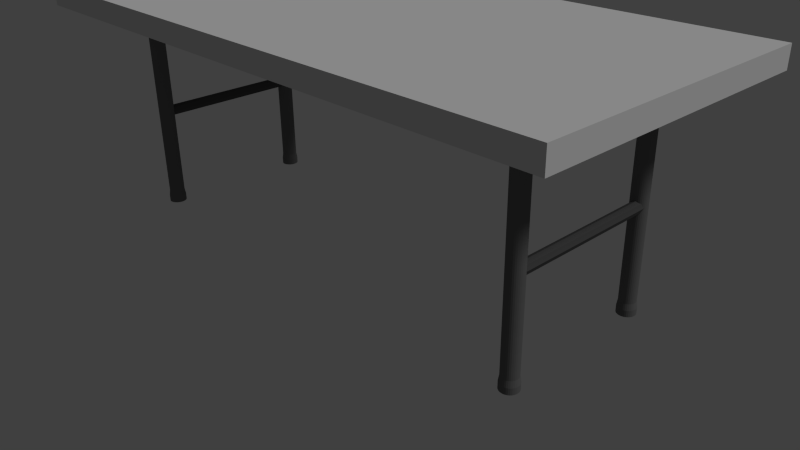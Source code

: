 # Source: foldable_table_V2.blend  (saved by Blender 2.76.0; exported with 4.5.12 LTS)
import bpy
from mathutils import Matrix  # noqa: F401  (used for matrix-valued properties, if any)

bpy.ops.wm.read_factory_settings(use_empty=True)
scene = bpy.context.scene
scene.name = 'Scene'

# ---- collections
col_collection_1 = bpy.data.collections.new('Collection 1'); scene.collection.children.link(col_collection_1)

# ---- materials (node trees are filled in below, after node groups)
mat_material_001 = bpy.data.materials.new('Material.001')
mat_material_001.alpha_threshold = 0.0
mat_material_001.use_transparent_shadow = False
mat_material_001.diffuse_color = (0.1523, 0.1523, 0.1523, 1.0)
mat_material_001.roughness = 0.5
mat_material_002 = bpy.data.materials.new('Material.002')
mat_material_002.alpha_threshold = 0.0
mat_material_002.use_transparent_shadow = False
mat_material_002.diffuse_color = (0.08353, 0.08353, 0.08353, 1.0)
mat_material_002.roughness = 0.5
mat_material = bpy.data.materials.new('Material')
mat_material.alpha_threshold = 0.0
mat_material.use_transparent_shadow = False
mat_material.specular_color = (0.1523, 0.0839, 0.02961)
mat_material.roughness = 0.5

# ---- material node trees

# ---- world
world_world = bpy.data.worlds.new('World'); scene.world = world_world
world_world.color = (0.05088, 0.05088, 0.05088)
world_world.use_sun_shadow = False
world_world.sun_shadow_jitter_overblur = 0.0
world_world.cycles.sampling_method = 'MANUAL'
world_world.cycles.sample_map_resolution = 256

# ---- cameras
cam_camera = bpy.data.cameras.new('Camera')
cam_camera.clip_end = 100.0
cam_camera.lens = 35.0
cam_camera.sensor_width = 32.0
cam_camera.sensor_height = 18.0
cam_camera.ortho_scale = 7.314
cam_camera.dof.focus_distance = 0.0
cam_camera.dof.aperture_fstop = 128.0

# ---- lights
light_lamp = bpy.data.lights.new('Lamp', 'SUN')
light_lamp.transmission_factor = 0.0
light_lamp.cutoff_distance = 30.0
light_lamp.angle = 0.1993
light_lamp.energy = 1.0
light_lamp.shadow_buffer_clip_start = 1.001
light_lamp.shadow_soft_size = 0.1
light_lamp.shadow_cascade_max_distance = 1000.0
light_lamp.cycles.use_multiple_importance_sampling = False

# ---- meshes
me_cylinder = bpy.data.meshes.new('Cylinder')
me_cylinder.from_pydata([(-58.08, -18.89, -1.104), (-58.08, -0.2599, -1.104), (-57.58, -18.89, -1.074), (-57.58, -0.2599, -1.074), (-57.38, -18.89, -0.9999), (-57.38, -0.2599, -0.9999), (-57.58, -18.89, -0.9262), (-57.58, -0.2599, -0.9262), (-58.08, -18.89, -0.8957), (-58.08, -0.2599, -0.8957), (-58.58, -18.89, -0.9262), (-58.58, -0.2599, -0.9262), (-58.79, -18.89, -0.9999), (-58.79, -0.2599, -0.9999), (-58.58, -18.89, -1.074), (-58.58, -0.2599, -1.074), (0.1508, -18.89, -1.104), (0.1508, -0.2599, -1.104), (0.6483, -18.89, -1.074), (0.6483, -0.2599, -1.074), (0.8544, -18.89, -0.9999), (0.8544, -0.2599, -0.9999), (0.6483, -18.89, -0.9262), (0.6483, -0.2599, -0.9262), (0.1508, -18.89, -0.8957), (0.1508, -0.2599, -0.8957), (-0.3466, -18.89, -0.9262), (-0.3466, -0.2599, -0.9262), (-0.5527, -18.89, -0.9999), (-0.5527, -0.2599, -0.9999), (-0.3466, -18.89, -1.074), (-0.3466, -0.2599, -1.074), (-58.04, 0.9578, -2.613), (-58.04, 0.9578, 1.0), (-57.85, 0.9394, -2.613), (-57.85, 0.9394, 1.0), (-57.67, 0.8849, -2.613), (-57.67, 0.8849, 1.0), (-57.51, 0.7964, -2.613), (-57.51, 0.7964, 1.0), (-57.36, 0.6773, -2.613), (-57.36, 0.6773, 1.0), (-57.25, 0.5321, -2.613), (-57.25, 0.5321, 1.0), (-57.16, 0.3665, -2.613), (-57.16, 0.3665, 1.0), (-57.1, 0.1869, -2.613), (-57.1, 0.1869, 1.0), (-57.08, -3.839e-06, -2.613), (-57.08, -3.839e-06, 1.0), (-57.1, -0.1869, -2.613), (-57.1, -0.1869, 1.0), (-57.16, -0.3665, -2.613), (-57.16, -0.3665, 1.0), (-57.25, -0.5321, -2.613), (-57.25, -0.5321, 1.0), (-57.36, -0.6773, -2.613), (-57.36, -0.6773, 1.0), (-57.51, -0.7964, -2.613), (-57.51, -0.7964, 1.0), (-57.67, -0.8849, -2.613), (-57.67, -0.8849, 1.0), (-57.85, -0.9394, -2.613), (-57.85, -0.9394, 1.0), (-58.04, -0.9578, -2.613), (-58.04, -0.9578, 1.0), (-58.23, -0.9394, -2.613), (-58.23, -0.9394, 1.0), (-58.41, -0.8849, -2.613), (-58.41, -0.8849, 1.0), (-58.57, -0.7964, -2.613), (-58.57, -0.7964, 1.0), (-58.72, -0.6773, -2.613), (-58.72, -0.6773, 1.0), (-58.84, -0.5321, -2.613), (-58.84, -0.5321, 1.0), (-58.92, -0.3665, -2.613), (-58.92, -0.3665, 1.0), (-58.98, -0.1869, -2.613), (-58.98, -0.1869, 1.0), (-59.0, -3.79e-06, -2.613), (-59.0, -3.79e-06, 1.0), (-58.98, 0.1869, -2.613), (-58.98, 0.1869, 1.0), (-58.92, 0.3665, -2.613), (-58.92, 0.3665, 1.0), (-58.84, 0.5321, -2.613), (-58.84, 0.5321, 1.0), (-58.72, 0.6773, -2.613), (-58.72, 0.6773, 1.0), (-58.57, 0.7964, -2.613), (-58.57, 0.7964, 1.0), (-58.41, 0.8849, -2.613), (-58.41, 0.8849, 1.0), (-58.23, 0.9394, -2.613), (-58.23, 0.9394, 1.0), (-58.04, 1.071, -2.722), (-57.83, 1.05, -2.722), (-57.63, 0.9891, -2.722), (-57.45, 0.8902, -2.722), (-57.29, 0.757, -2.722), (-57.15, 0.5948, -2.722), (-57.05, 0.4097, -2.722), (-56.99, 0.2089, -2.722), (-56.97, -3.849e-06, -2.722), (-56.99, -0.2089, -2.722), (-57.05, -0.4097, -2.722), (-57.15, -0.5948, -2.722), (-57.29, -0.757, -2.722), (-57.45, -0.8902, -2.722), (-57.63, -0.9891, -2.722), (-57.83, -1.05, -2.722), (-58.04, -1.071, -2.722), (-58.25, -1.05, -2.722), (-58.45, -0.9891, -2.722), (-58.63, -0.8902, -2.722), (-58.8, -0.757, -2.722), (-58.93, -0.5948, -2.722), (-59.03, -0.4097, -2.722), (-59.09, -0.2089, -2.722), (-59.11, -3.795e-06, -2.722), (-59.09, 0.2089, -2.722), (-59.03, 0.4097, -2.722), (-58.93, 0.5948, -2.722), (-58.8, 0.757, -2.722), (-58.63, 0.8902, -2.722), (-58.45, 0.9891, -2.722), (-58.25, 1.05, -2.722), (-58.04, 1.071, -2.834), (-57.83, 1.05, -2.834), (-57.63, 0.9891, -2.834), (-57.45, 0.8902, -2.834), (-57.29, 0.757, -2.834), (-57.15, 0.5948, -2.834), (-57.05, 0.4097, -2.834), (-56.99, 0.2089, -2.834), (-56.97, -3.849e-06, -2.834), (-56.99, -0.2089, -2.834), (-57.05, -0.4097, -2.834), (-57.15, -0.5948, -2.834), (-57.29, -0.757, -2.834), (-57.45, -0.8902, -2.834), (-57.63, -0.9891, -2.834), (-57.83, -1.05, -2.834), (-58.04, -1.071, -2.834), (-58.25, -1.05, -2.834), (-58.45, -0.9891, -2.834), (-58.63, -0.8902, -2.834), (-58.8, -0.757, -2.834), (-58.93, -0.5948, -2.834), (-59.03, -0.4097, -2.834), (-59.09, -0.2089, -2.834), (-59.11, -3.795e-06, -2.834), (-59.09, 0.2089, -2.834), (-59.03, 0.4097, -2.834), (-58.93, 0.5948, -2.834), (-58.8, 0.757, -2.834), (-58.63, 0.8902, -2.834), (-58.45, 0.9891, -2.834), (-58.25, 1.05, -2.834), (-58.04, -17.8, -2.613), (-58.04, -17.8, 1.0), (-57.85, -17.82, -2.613), (-57.85, -17.82, 1.0), (-57.67, -17.88, -2.613), (-57.67, -17.88, 1.0), (-57.51, -17.96, -2.613), (-57.51, -17.96, 1.0), (-57.36, -18.08, -2.613), (-57.36, -18.08, 1.0), (-57.25, -18.23, -2.613), (-57.25, -18.23, 1.0), (-57.16, -18.39, -2.613), (-57.16, -18.39, 1.0), (-57.1, -18.57, -2.613), (-57.1, -18.57, 1.0), (-57.08, -18.76, -2.613), (-57.08, -18.76, 1.0), (-57.1, -18.95, -2.613), (-57.1, -18.95, 1.0), (-57.16, -19.13, -2.613), (-57.16, -19.13, 1.0), (-57.25, -19.29, -2.613), (-57.25, -19.29, 1.0), (-57.36, -19.44, -2.613), (-57.36, -19.44, 1.0), (-57.51, -19.56, -2.613), (-57.51, -19.56, 1.0), (-57.67, -19.65, -2.613), (-57.67, -19.65, 1.0), (-57.85, -19.7, -2.613), (-57.85, -19.7, 1.0), (-58.04, -19.72, -2.613), (-58.04, -19.72, 1.0), (-58.23, -19.7, -2.613), (-58.23, -19.7, 1.0), (-58.41, -19.65, -2.613), (-58.41, -19.65, 1.0), (-58.57, -19.56, -2.613), (-58.57, -19.56, 1.0), (-58.72, -19.44, -2.613), (-58.72, -19.44, 1.0), (-58.84, -19.29, -2.613), (-58.84, -19.29, 1.0), (-58.92, -19.13, -2.613), (-58.92, -19.13, 1.0), (-58.98, -18.95, -2.613), (-58.98, -18.95, 1.0), (-59.0, -18.76, -2.613), (-59.0, -18.76, 1.0), (-58.98, -18.57, -2.613), (-58.98, -18.57, 1.0), (-58.92, -18.39, -2.613), (-58.92, -18.39, 1.0), (-58.84, -18.23, -2.613), (-58.84, -18.23, 1.0), (-58.72, -18.08, -2.613), (-58.72, -18.08, 1.0), (-58.57, -17.96, -2.613), (-58.57, -17.96, 1.0), (-58.41, -17.88, -2.613), (-58.41, -17.88, 1.0), (-58.23, -17.82, -2.613), (-58.23, -17.82, 1.0), (-58.04, -17.69, -2.722), (-57.83, -17.71, -2.722), (-57.63, -17.77, -2.722), (-57.45, -17.87, -2.722), (-57.29, -18.0, -2.722), (-57.15, -18.17, -2.722), (-57.05, -18.35, -2.722), (-56.99, -18.55, -2.722), (-56.97, -18.76, -2.722), (-56.99, -18.97, -2.722), (-57.05, -19.17, -2.722), (-57.15, -19.36, -2.722), (-57.29, -19.52, -2.722), (-57.45, -19.65, -2.722), (-57.63, -19.75, -2.722), (-57.83, -19.81, -2.722), (-58.04, -19.83, -2.722), (-58.25, -19.81, -2.722), (-58.45, -19.75, -2.722), (-58.63, -19.65, -2.722), (-58.8, -19.52, -2.722), (-58.93, -19.36, -2.722), (-59.03, -19.17, -2.722), (-59.09, -18.97, -2.722), (-59.11, -18.76, -2.722), (-59.09, -18.55, -2.722), (-59.03, -18.35, -2.722), (-58.93, -18.17, -2.722), (-58.8, -18.0, -2.722), (-58.63, -17.87, -2.722), (-58.45, -17.77, -2.722), (-58.25, -17.71, -2.722), (-58.04, -17.69, -2.834), (-57.83, -17.71, -2.834), (-57.63, -17.77, -2.834), (-57.45, -17.87, -2.834), (-57.29, -18.0, -2.834), (-57.15, -18.17, -2.834), (-57.05, -18.35, -2.834), (-56.99, -18.55, -2.834), (-56.97, -18.76, -2.834), (-56.99, -18.97, -2.834), (-57.05, -19.17, -2.834), (-57.15, -19.36, -2.834), (-57.29, -19.52, -2.834), (-57.45, -19.65, -2.834), (-57.63, -19.75, -2.834), (-57.83, -19.81, -2.834), (-58.04, -19.83, -2.834), (-58.25, -19.81, -2.834), (-58.45, -19.75, -2.834), (-58.63, -19.65, -2.834), (-58.8, -19.52, -2.834), (-58.93, -19.36, -2.834), (-59.03, -19.17, -2.834), (-59.09, -18.97, -2.834), (-59.11, -18.76, -2.834), (-59.09, -18.55, -2.834), (-59.03, -18.35, -2.834), (-58.93, -18.17, -2.834), (-58.8, -18.0, -2.834), (-58.63, -17.87, -2.834), (-58.45, -17.77, -2.834), (-58.25, -17.71, -2.834), (-7.629e-06, -17.8, -2.613), (-7.629e-06, -17.8, 1.0), (0.1865, -17.82, -2.613), (0.1865, -17.82, 1.0), (0.3658, -17.88, -2.613), (0.3658, -17.88, 1.0), (0.531, -17.96, -2.613), (0.531, -17.96, 1.0), (0.6759, -18.08, -2.613), (0.6759, -18.08, 1.0), (0.7948, -18.23, -2.613), (0.7948, -18.23, 1.0), (0.8831, -18.39, -2.613), (0.8831, -18.39, 1.0), (0.9375, -18.57, -2.613), (0.9375, -18.57, 1.0), (0.9559, -18.76, -2.613), (0.9559, -18.76, 1.0), (0.9375, -18.95, -2.613), (0.9375, -18.95, 1.0), (0.8831, -19.13, -2.613), (0.8831, -19.13, 1.0), (0.7948, -19.29, -2.613), (0.7948, -19.29, 1.0), (0.6759, -19.44, -2.613), (0.6759, -19.44, 1.0), (0.531, -19.56, -2.613), (0.531, -19.56, 1.0), (0.3658, -19.65, -2.613), (0.3658, -19.65, 1.0), (0.1865, -19.7, -2.613), (0.1865, -19.7, 1.0), (-1.144e-05, -19.72, -2.613), (-1.144e-05, -19.72, 1.0), (-0.1865, -19.7, -2.613), (-0.1865, -19.7, 1.0), (-0.3658, -19.65, -2.613), (-0.3658, -19.65, 1.0), (-0.5311, -19.56, -2.613), (-0.5311, -19.56, 1.0), (-0.6759, -19.44, -2.613), (-0.6759, -19.44, 1.0), (-0.7948, -19.29, -2.613), (-0.7948, -19.29, 1.0), (-0.8831, -19.13, -2.613), (-0.8831, -19.13, 1.0), (-0.9375, -18.95, -2.613), (-0.9375, -18.95, 1.0), (-0.9559, -18.76, -2.613), (-0.9559, -18.76, 1.0), (-0.9375, -18.57, -2.613), (-0.9375, -18.57, 1.0), (-0.8831, -18.39, -2.613), (-0.8831, -18.39, 1.0), (-0.7948, -18.23, -2.613), (-0.7948, -18.23, 1.0), (-0.6759, -18.08, -2.613), (-0.6759, -18.08, 1.0), (-0.5311, -17.96, -2.613), (-0.5311, -17.96, 1.0), (-0.3658, -17.88, -2.613), (-0.3658, -17.88, 1.0), (-0.1865, -17.82, -2.613), (-0.1865, -17.82, 1.0), (-7.924e-06, -17.69, -2.722), (0.2084, -17.71, -2.722), (0.4089, -17.77, -2.722), (0.5936, -17.87, -2.722), (0.7555, -18.0, -2.722), (0.8884, -18.17, -2.722), (0.9871, -18.35, -2.722), (1.048, -18.55, -2.722), (1.068, -18.76, -2.722), (1.048, -18.97, -2.722), (0.9871, -19.17, -2.722), (0.8884, -19.36, -2.722), (0.7555, -19.52, -2.722), (0.5936, -19.65, -2.722), (0.4089, -19.75, -2.722), (0.2084, -19.81, -2.722), (-1.219e-05, -19.83, -2.722), (-0.2085, -19.81, -2.722), (-0.4089, -19.75, -2.722), (-0.5936, -19.65, -2.722), (-0.7555, -19.52, -2.722), (-0.8884, -19.36, -2.722), (-0.9871, -19.17, -2.722), (-1.048, -18.97, -2.722), (-1.068, -18.76, -2.722), (-1.048, -18.55, -2.722), (-0.9871, -18.35, -2.722), (-0.8884, -18.17, -2.722), (-0.7555, -18.0, -2.722), (-0.5936, -17.87, -2.722), (-0.4089, -17.77, -2.722), (-0.2085, -17.71, -2.722), (-7.924e-06, -17.69, -2.834), (0.2084, -17.71, -2.834), (0.4089, -17.77, -2.834), (0.5936, -17.87, -2.834), (0.7555, -18.0, -2.834), (0.8884, -18.17, -2.834), (0.9871, -18.35, -2.834), (1.048, -18.55, -2.834), (1.068, -18.76, -2.834), (1.048, -18.97, -2.834), (0.9871, -19.17, -2.834), (0.8884, -19.36, -2.834), (0.7555, -19.52, -2.834), (0.5936, -19.65, -2.834), (0.4089, -19.75, -2.834), (0.2084, -19.81, -2.834), (-1.219e-05, -19.83, -2.834), (-0.2085, -19.81, -2.834), (-0.4089, -19.75, -2.834), (-0.5936, -19.65, -2.834), (-0.7555, -19.52, -2.834), (-0.8884, -19.36, -2.834), (-0.9871, -19.17, -2.834), (-1.048, -18.97, -2.834), (-1.068, -18.76, -2.834), (-1.048, -18.55, -2.834), (-0.9871, -18.35, -2.834), (-0.8884, -18.17, -2.834), (-0.7555, -18.0, -2.834), (-0.5936, -17.87, -2.834), (-0.4089, -17.77, -2.834), (-0.2085, -17.71, -2.834), (-7.629e-06, 0.9578, -2.613), (-7.629e-06, 0.9578, 1.0), (0.1865, 0.9394, -2.613), (0.1865, 0.9394, 1.0), (0.3658, 0.8849, -2.613), (0.3658, 0.8849, 1.0), (0.531, 0.7964, -2.613), (0.531, 0.7964, 1.0), (0.6759, 0.6773, -2.613), (0.6759, 0.6773, 1.0), (0.7948, 0.5321, -2.613), (0.7948, 0.5321, 1.0), (0.8831, 0.3665, -2.613), (0.8831, 0.3665, 1.0), (0.9375, 0.1869, -2.613), (0.9375, 0.1869, 1.0), (0.9559, -5.722e-06, -2.613), (0.9559, -5.722e-06, 1.0), (0.9375, -0.1869, -2.613), (0.9375, -0.1869, 1.0), (0.8831, -0.3665, -2.613), (0.8831, -0.3665, 1.0), (0.7948, -0.5321, -2.613), (0.7948, -0.5321, 1.0), (0.6759, -0.6773, -2.613), (0.6759, -0.6773, 1.0), (0.531, -0.7964, -2.613), (0.531, -0.7964, 1.0), (0.3658, -0.8849, -2.613), (0.3658, -0.8849, 1.0), (0.1865, -0.9394, -2.613), (0.1865, -0.9394, 1.0), (-1.144e-05, -0.9578, -2.613), (-1.144e-05, -0.9578, 1.0), (-0.1865, -0.9394, -2.613), (-0.1865, -0.9394, 1.0), (-0.3658, -0.8849, -2.613), (-0.3658, -0.8849, 1.0), (-0.5311, -0.7964, -2.613), (-0.5311, -0.7964, 1.0), (-0.6759, -0.6773, -2.613), (-0.6759, -0.6773, 1.0), (-0.7948, -0.5321, -2.613), (-0.7948, -0.5321, 1.0), (-0.8831, -0.3665, -2.613), (-0.8831, -0.3665, 1.0), (-0.9375, -0.1869, -2.613), (-0.9375, -0.1869, 1.0), (-0.9559, -5.722e-06, -2.613), (-0.9559, -5.722e-06, 1.0), (-0.9375, 0.1869, -2.613), (-0.9375, 0.1869, 1.0), (-0.8831, 0.3665, -2.613), (-0.8831, 0.3665, 1.0), (-0.7948, 0.5321, -2.613), (-0.7948, 0.5321, 1.0), (-0.6759, 0.6773, -2.613), (-0.6759, 0.6773, 1.0), (-0.5311, 0.7964, -2.613), (-0.5311, 0.7964, 1.0), (-0.3658, 0.8849, -2.613), (-0.3658, 0.8849, 1.0), (-0.1865, 0.9394, -2.613), (-0.1865, 0.9394, 1.0), (-7.924e-06, 1.071, -2.722), (0.2084, 1.05, -2.722), (0.4089, 0.9891, -2.722), (0.5936, 0.8902, -2.722), (0.7555, 0.757, -2.722), (0.8884, 0.5948, -2.722), (0.9871, 0.4097, -2.722), (1.048, 0.2089, -2.722), (1.068, -5.729e-06, -2.722), (1.048, -0.2089, -2.722), (0.9871, -0.4097, -2.722), (0.8884, -0.5948, -2.722), (0.7555, -0.757, -2.722), (0.5936, -0.8902, -2.722), (0.4089, -0.9891, -2.722), (0.2084, -1.05, -2.722), (-1.219e-05, -1.071, -2.722), (-0.2085, -1.05, -2.722), (-0.4089, -0.9891, -2.722), (-0.5936, -0.8902, -2.722), (-0.7555, -0.757, -2.722), (-0.8884, -0.5948, -2.722), (-0.9871, -0.4097, -2.722), (-1.048, -0.2089, -2.722), (-1.068, -5.729e-06, -2.722), (-1.048, 0.2089, -2.722), (-0.9871, 0.4097, -2.722), (-0.8884, 0.5948, -2.722), (-0.7555, 0.757, -2.722), (-0.5936, 0.8902, -2.722), (-0.4089, 0.9891, -2.722), (-0.2085, 1.05, -2.722), (-7.924e-06, 1.071, -2.834), (0.2084, 1.05, -2.834), (0.4089, 0.9891, -2.834), (0.5936, 0.8902, -2.834), (0.7555, 0.757, -2.834), (0.8884, 0.5948, -2.834), (0.9871, 0.4097, -2.834), (1.048, 0.2089, -2.834), (1.068, -5.729e-06, -2.834), (1.048, -0.2089, -2.834), (0.9871, -0.4097, -2.834), (0.8884, -0.5948, -2.834), (0.7555, -0.757, -2.834), (0.5936, -0.8902, -2.834), (0.4089, -0.9891, -2.834), (0.2084, -1.05, -2.834), (-1.219e-05, -1.071, -2.834), (-0.2085, -1.05, -2.834), (-0.4089, -0.9891, -2.834), (-0.5936, -0.8902, -2.834), (-0.7555, -0.757, -2.834), (-0.8884, -0.5948, -2.834), (-0.9871, -0.4097, -2.834), (-1.048, -0.2089, -2.834), (-1.068, -5.729e-06, -2.834), (-1.048, 0.2089, -2.834), (-0.9871, 0.4097, -2.834), (-0.8884, 0.5948, -2.834), (-0.7555, 0.757, -2.834), (-0.5936, 0.8902, -2.834), (-0.4089, 0.9891, -2.834), (-0.2085, 1.05, -2.834), (-66.9, -26.81, 1.0), (-66.9, -26.81, 1.376), (-66.9, 8.349, 1.0), (-66.9, 8.349, 1.376), (8.403, -26.81, 1.0), (8.403, -26.81, 1.376), (8.403, 8.349, 1.0), (8.403, 8.349, 1.376)], [], [(0, 1, 3, 2), (2, 3, 5, 4), (4, 5, 7, 6), (6, 7, 9, 8), (8, 9, 11, 10), (10, 11, 13, 12), (3, 1, 15, 13, 11, 9, 7, 5), (14, 15, 1, 0), (12, 13, 15, 14), (0, 2, 4, 6, 8, 10, 12, 14), (16, 17, 19, 18), (18, 19, 21, 20), (20, 21, 23, 22), (22, 23, 25, 24), (24, 25, 27, 26), (26, 27, 29, 28), (19, 17, 31, 29, 27, 25, 23, 21), (30, 31, 17, 16), (28, 29, 31, 30), (16, 18, 20, 22, 24, 26, 28, 30), (32, 33, 35, 34), (34, 35, 37, 36), (36, 37, 39, 38), (38, 39, 41, 40), (40, 41, 43, 42), (42, 43, 45, 44), (44, 45, 47, 46), (46, 47, 49, 48), (48, 49, 51, 50), (50, 51, 53, 52), (52, 53, 55, 54), (54, 55, 57, 56), (56, 57, 59, 58), (58, 59, 61, 60), (60, 61, 63, 62), (62, 63, 65, 64), (64, 65, 67, 66), (66, 67, 69, 68), (68, 69, 71, 70), (70, 71, 73, 72), (72, 73, 75, 74), (74, 75, 77, 76), (76, 77, 79, 78), (78, 79, 81, 80), (80, 81, 83, 82), (82, 83, 85, 84), (84, 85, 87, 86), (86, 87, 89, 88), (88, 89, 91, 90), (90, 91, 93, 92), (35, 33, 95, 93, 91, 89, 87, 85, 83, 81, 79, 77, 75, 73, 71, 69, 67, 65, 63, 61, 59, 57, 55, 53, 51, 49, 47, 45, 43, 41, 39, 37), (94, 95, 33, 32), (92, 93, 95, 94), (44, 46, 103, 102), (121, 122, 154, 153), (62, 64, 112, 111), (80, 82, 121, 120), (36, 38, 99, 98), (54, 56, 108, 107), (72, 74, 117, 116), (90, 92, 126, 125), (46, 48, 104, 103), (64, 66, 113, 112), (82, 84, 122, 121), (38, 40, 100, 99), (56, 58, 109, 108), (74, 76, 118, 117), (92, 94, 127, 126), (48, 50, 105, 104), (66, 68, 114, 113), (84, 86, 123, 122), (40, 42, 101, 100), (58, 60, 110, 109), (76, 78, 119, 118), (32, 34, 97, 96), (94, 32, 96, 127), (50, 52, 106, 105), (68, 70, 115, 114), (86, 88, 124, 123), (42, 44, 102, 101), (60, 62, 111, 110), (78, 80, 120, 119), (34, 36, 98, 97), (52, 54, 107, 106), (70, 72, 116, 115), (88, 90, 125, 124), (128, 129, 130, 131, 132, 133, 134, 135, 136, 137, 138, 139, 140, 141, 142, 143, 144, 145, 146, 147, 148, 149, 150, 151, 152, 153, 154, 155, 156, 157, 158, 159), (108, 109, 141, 140), (122, 123, 155, 154), (109, 110, 142, 141), (96, 97, 129, 128), (123, 124, 156, 155), (110, 111, 143, 142), (97, 98, 130, 129), (124, 125, 157, 156), (111, 112, 144, 143), (98, 99, 131, 130), (125, 126, 158, 157), (112, 113, 145, 144), (99, 100, 132, 131), (126, 127, 159, 158), (113, 114, 146, 145), (100, 101, 133, 132), (127, 96, 128, 159), (114, 115, 147, 146), (101, 102, 134, 133), (115, 116, 148, 147), (102, 103, 135, 134), (116, 117, 149, 148), (103, 104, 136, 135), (117, 118, 150, 149), (104, 105, 137, 136), (118, 119, 151, 150), (105, 106, 138, 137), (119, 120, 152, 151), (106, 107, 139, 138), (120, 121, 153, 152), (107, 108, 140, 139), (160, 161, 163, 162), (162, 163, 165, 164), (164, 165, 167, 166), (166, 167, 169, 168), (168, 169, 171, 170), (170, 171, 173, 172), (172, 173, 175, 174), (174, 175, 177, 176), (176, 177, 179, 178), (178, 179, 181, 180), (180, 181, 183, 182), (182, 183, 185, 184), (184, 185, 187, 186), (186, 187, 189, 188), (188, 189, 191, 190), (190, 191, 193, 192), (192, 193, 195, 194), (194, 195, 197, 196), (196, 197, 199, 198), (198, 199, 201, 200), (200, 201, 203, 202), (202, 203, 205, 204), (204, 205, 207, 206), (206, 207, 209, 208), (208, 209, 211, 210), (210, 211, 213, 212), (212, 213, 215, 214), (214, 215, 217, 216), (216, 217, 219, 218), (218, 219, 221, 220), (163, 161, 223, 221, 219, 217, 215, 213, 211, 209, 207, 205, 203, 201, 199, 197, 195, 193, 191, 189, 187, 185, 183, 181, 179, 177, 175, 173, 171, 169, 167, 165), (222, 223, 161, 160), (220, 221, 223, 222), (172, 174, 231, 230), (249, 250, 282, 281), (190, 192, 240, 239), (208, 210, 249, 248), (164, 166, 227, 226), (182, 184, 236, 235), (200, 202, 245, 244), (218, 220, 254, 253), (174, 176, 232, 231), (192, 194, 241, 240), (210, 212, 250, 249), (166, 168, 228, 227), (184, 186, 237, 236), (202, 204, 246, 245), (220, 222, 255, 254), (176, 178, 233, 232), (194, 196, 242, 241), (212, 214, 251, 250), (168, 170, 229, 228), (186, 188, 238, 237), (204, 206, 247, 246), (160, 162, 225, 224), (222, 160, 224, 255), (178, 180, 234, 233), (196, 198, 243, 242), (214, 216, 252, 251), (170, 172, 230, 229), (188, 190, 239, 238), (206, 208, 248, 247), (162, 164, 226, 225), (180, 182, 235, 234), (198, 200, 244, 243), (216, 218, 253, 252), (256, 257, 258, 259, 260, 261, 262, 263, 264, 265, 266, 267, 268, 269, 270, 271, 272, 273, 274, 275, 276, 277, 278, 279, 280, 281, 282, 283, 284, 285, 286, 287), (236, 237, 269, 268), (250, 251, 283, 282), (237, 238, 270, 269), (224, 225, 257, 256), (251, 252, 284, 283), (238, 239, 271, 270), (225, 226, 258, 257), (252, 253, 285, 284), (239, 240, 272, 271), (226, 227, 259, 258), (253, 254, 286, 285), (240, 241, 273, 272), (227, 228, 260, 259), (254, 255, 287, 286), (241, 242, 274, 273), (228, 229, 261, 260), (255, 224, 256, 287), (242, 243, 275, 274), (229, 230, 262, 261), (243, 244, 276, 275), (230, 231, 263, 262), (244, 245, 277, 276), (231, 232, 264, 263), (245, 246, 278, 277), (232, 233, 265, 264), (246, 247, 279, 278), (233, 234, 266, 265), (247, 248, 280, 279), (234, 235, 267, 266), (248, 249, 281, 280), (235, 236, 268, 267), (288, 289, 291, 290), (290, 291, 293, 292), (292, 293, 295, 294), (294, 295, 297, 296), (296, 297, 299, 298), (298, 299, 301, 300), (300, 301, 303, 302), (302, 303, 305, 304), (304, 305, 307, 306), (306, 307, 309, 308), (308, 309, 311, 310), (310, 311, 313, 312), (312, 313, 315, 314), (314, 315, 317, 316), (316, 317, 319, 318), (318, 319, 321, 320), (320, 321, 323, 322), (322, 323, 325, 324), (324, 325, 327, 326), (326, 327, 329, 328), (328, 329, 331, 330), (330, 331, 333, 332), (332, 333, 335, 334), (334, 335, 337, 336), (336, 337, 339, 338), (338, 339, 341, 340), (340, 341, 343, 342), (342, 343, 345, 344), (344, 345, 347, 346), (346, 347, 349, 348), (291, 289, 351, 349, 347, 345, 343, 341, 339, 337, 335, 333, 331, 329, 327, 325, 323, 321, 319, 317, 315, 313, 311, 309, 307, 305, 303, 301, 299, 297, 295, 293), (350, 351, 289, 288), (348, 349, 351, 350), (300, 302, 359, 358), (377, 378, 410, 409), (318, 320, 368, 367), (336, 338, 377, 376), (292, 294, 355, 354), (310, 312, 364, 363), (328, 330, 373, 372), (346, 348, 382, 381), (302, 304, 360, 359), (320, 322, 369, 368), (338, 340, 378, 377), (294, 296, 356, 355), (312, 314, 365, 364), (330, 332, 374, 373), (348, 350, 383, 382), (304, 306, 361, 360), (322, 324, 370, 369), (340, 342, 379, 378), (296, 298, 357, 356), (314, 316, 366, 365), (332, 334, 375, 374), (288, 290, 353, 352), (350, 288, 352, 383), (306, 308, 362, 361), (324, 326, 371, 370), (342, 344, 380, 379), (298, 300, 358, 357), (316, 318, 367, 366), (334, 336, 376, 375), (290, 292, 354, 353), (308, 310, 363, 362), (326, 328, 372, 371), (344, 346, 381, 380), (384, 385, 386, 387, 388, 389, 390, 391, 392, 393, 394, 395, 396, 397, 398, 399, 400, 401, 402, 403, 404, 405, 406, 407, 408, 409, 410, 411, 412, 413, 414, 415), (364, 365, 397, 396), (378, 379, 411, 410), (365, 366, 398, 397), (352, 353, 385, 384), (379, 380, 412, 411), (366, 367, 399, 398), (353, 354, 386, 385), (380, 381, 413, 412), (367, 368, 400, 399), (354, 355, 387, 386), (381, 382, 414, 413), (368, 369, 401, 400), (355, 356, 388, 387), (382, 383, 415, 414), (369, 370, 402, 401), (356, 357, 389, 388), (383, 352, 384, 415), (370, 371, 403, 402), (357, 358, 390, 389), (371, 372, 404, 403), (358, 359, 391, 390), (372, 373, 405, 404), (359, 360, 392, 391), (373, 374, 406, 405), (360, 361, 393, 392), (374, 375, 407, 406), (361, 362, 394, 393), (375, 376, 408, 407), (362, 363, 395, 394), (376, 377, 409, 408), (363, 364, 396, 395), (416, 417, 419, 418), (418, 419, 421, 420), (420, 421, 423, 422), (422, 423, 425, 424), (424, 425, 427, 426), (426, 427, 429, 428), (428, 429, 431, 430), (430, 431, 433, 432), (432, 433, 435, 434), (434, 435, 437, 436), (436, 437, 439, 438), (438, 439, 441, 440), (440, 441, 443, 442), (442, 443, 445, 444), (444, 445, 447, 446), (446, 447, 449, 448), (448, 449, 451, 450), (450, 451, 453, 452), (452, 453, 455, 454), (454, 455, 457, 456), (456, 457, 459, 458), (458, 459, 461, 460), (460, 461, 463, 462), (462, 463, 465, 464), (464, 465, 467, 466), (466, 467, 469, 468), (468, 469, 471, 470), (470, 471, 473, 472), (472, 473, 475, 474), (474, 475, 477, 476), (419, 417, 479, 477, 475, 473, 471, 469, 467, 465, 463, 461, 459, 457, 455, 453, 451, 449, 447, 445, 443, 441, 439, 437, 435, 433, 431, 429, 427, 425, 423, 421), (478, 479, 417, 416), (476, 477, 479, 478), (428, 430, 487, 486), (505, 506, 538, 537), (446, 448, 496, 495), (464, 466, 505, 504), (420, 422, 483, 482), (438, 440, 492, 491), (456, 458, 501, 500), (474, 476, 510, 509), (430, 432, 488, 487), (448, 450, 497, 496), (466, 468, 506, 505), (422, 424, 484, 483), (440, 442, 493, 492), (458, 460, 502, 501), (476, 478, 511, 510), (432, 434, 489, 488), (450, 452, 498, 497), (468, 470, 507, 506), (424, 426, 485, 484), (442, 444, 494, 493), (460, 462, 503, 502), (416, 418, 481, 480), (478, 416, 480, 511), (434, 436, 490, 489), (452, 454, 499, 498), (470, 472, 508, 507), (426, 428, 486, 485), (444, 446, 495, 494), (462, 464, 504, 503), (418, 420, 482, 481), (436, 438, 491, 490), (454, 456, 500, 499), (472, 474, 509, 508), (512, 513, 514, 515, 516, 517, 518, 519, 520, 521, 522, 523, 524, 525, 526, 527, 528, 529, 530, 531, 532, 533, 534, 535, 536, 537, 538, 539, 540, 541, 542, 543), (492, 493, 525, 524), (506, 507, 539, 538), (493, 494, 526, 525), (480, 481, 513, 512), (507, 508, 540, 539), (494, 495, 527, 526), (481, 482, 514, 513), (508, 509, 541, 540), (495, 496, 528, 527), (482, 483, 515, 514), (509, 510, 542, 541), (496, 497, 529, 528), (483, 484, 516, 515), (510, 511, 543, 542), (497, 498, 530, 529), (484, 485, 517, 516), (511, 480, 512, 543), (498, 499, 531, 530), (485, 486, 518, 517), (499, 500, 532, 531), (486, 487, 519, 518), (500, 501, 533, 532), (487, 488, 520, 519), (501, 502, 534, 533), (488, 489, 521, 520), (502, 503, 535, 534), (489, 490, 522, 521), (503, 504, 536, 535), (490, 491, 523, 522), (504, 505, 537, 536), (491, 492, 524, 523), (545, 547, 546, 544), (547, 551, 550, 546), (551, 549, 548, 550), (549, 545, 544, 548), (544, 546, 550, 548), (549, 551, 547, 545)])
me_cylinder.polygons.foreach_set('material_index', [1, 1, 1, 1, 1, 1, 1, 1, 1, 1, 1, 1, 1, 1, 1, 1, 1, 1, 1, 1, 0, 0, 0, 0, 0, 0, 0, 0, 0, 0, 0, 0, 0, 0, 0, 0, 0, 0, 0, 0, 0, 0, 0, 0, 0, 0, 0, 0, 0, 0, 0, 0, 0, 0, 0, 0, 0, 0, 0, 0, 0, 0, 0, 0, 0, 0, 0, 0, 0, 0, 0, 0, 0, 0, 0, 0, 0, 0, 0, 0, 0, 0, 0, 0, 0, 0, 0, 0, 0, 0, 0, 0, 0, 0, 0, 0, 0, 0, 0, 0, 0, 0, 0, 0, 0, 0, 0, 0, 0, 0, 0, 0, 0, 0, 0, 0, 0, 0, 0, 0, 0, 0, 0, 0, 0, 0, 0, 0, 0, 0, 0, 0, 0, 0, 0, 0, 0, 0, 0, 0, 0, 0, 0, 0, 0, 0, 0, 0, 0, 0, 0, 0, 0, 0, 0, 0, 0, 0, 0, 0, 0, 0, 0, 0, 0, 0, 0, 0, 0, 0, 0, 0, 0, 0, 0, 0, 0, 0, 0, 0, 0, 0, 0, 0, 0, 0, 0, 0, 0, 0, 0, 0, 0, 0, 0, 0, 0, 0, 0, 0, 0, 0, 0, 0, 0, 0, 0, 0, 0, 0, 0, 0, 0, 0, 0, 0, 0, 0, 0, 0, 0, 0, 0, 0, 0, 0, 0, 0, 0, 0, 0, 0, 0, 0, 0, 0, 0, 0, 0, 0, 0, 0, 0, 0, 0, 0, 0, 0, 0, 0, 0, 0, 0, 0, 0, 0, 0, 0, 0, 0, 0, 0, 0, 0, 0, 0, 0, 0, 0, 0, 0, 0, 0, 0, 0, 0, 0, 0, 0, 0, 0, 0, 0, 0, 0, 0, 0, 0, 0, 0, 0, 0, 0, 0, 0, 0, 0, 0, 0, 0, 0, 0, 0, 0, 0, 0, 0, 0, 0, 0, 0, 0, 0, 0, 0, 0, 0, 0, 0, 0, 0, 0, 0, 0, 0, 0, 0, 0, 0, 0, 0, 0, 0, 0, 0, 0, 0, 0, 0, 0, 0, 0, 0, 0, 0, 0, 0, 0, 0, 0, 0, 0, 0, 0, 0, 0, 0, 0, 0, 0, 0, 0, 0, 0, 0, 0, 0, 0, 0, 0, 0, 0, 0, 0, 0, 0, 0, 0, 0, 0, 0, 0, 0, 0, 0, 0, 0, 0, 0, 0, 0, 0, 0, 0, 0, 0, 0, 0, 0, 0, 0, 0, 0, 0, 0, 0, 0, 0, 0, 0, 0, 0, 2, 2, 2, 2, 2, 2])
me_cylinder.materials.append(mat_material_001)
me_cylinder.materials.append(mat_material_002)
me_cylinder.materials.append(mat_material)
me_cylinder.use_remesh_preserve_volume = False
me_cylinder.use_remesh_preserve_attributes = False
me_cylinder.use_mirror_vertex_groups = False
me_cylinder.update()

# ---- objects
ob_cylinder = bpy.data.objects.new('Cylinder', me_cylinder)
ob_lamp = bpy.data.objects.new('Lamp', light_lamp)
ob_camera = bpy.data.objects.new('Camera', cam_camera)

# ---- transforms, parenting, visibility, modifiers, constraints
ob_cylinder.location = (3.124, 0.9841, 2.143)
ob_cylinder.scale = (0.1068, 0.1066, 0.7212)
ob_cylinder.lineart.crease_threshold = 0.0
ob_lamp.location = (4.076, 1.005, 5.904)
ob_lamp.rotation_euler = (0.6503, 0.05522, 1.866)
ob_lamp.lock_rotations_4d = False
ob_lamp.empty_display_type = 'ARROWS'
ob_lamp.color = (0.0, 0.0, 0.0, 0.0)
ob_lamp.lineart.crease_threshold = 0.0
ob_camera.location = (7.481, -6.508, 5.344)
ob_camera.rotation_euler = (1.109, 0.01082, 0.8149)
ob_camera.lock_rotations_4d = False
ob_camera.empty_display_type = 'ARROWS'
ob_camera.color = (0.0, 0.0, 0.0, 0.0)
ob_camera.display_type = 'WIRE'
ob_camera.lineart.crease_threshold = 0.0

# ---- collection membership
col_collection_1.objects.link(ob_cylinder)
col_collection_1.objects.link(ob_lamp)
col_collection_1.objects.link(ob_camera)

# ---- scene / render settings (as saved in the file)
scene.camera = ob_camera
scene.frame_start = 1; scene.frame_end = 250; scene.frame_set(1)
scene.render.engine = 'BLENDER_EEVEE_NEXT'
scene.render.resolution_percentage = 50
scene.render.dither_intensity = 0.0
scene.cycles.use_denoising = False
scene.cycles.samples = 10
scene.cycles.sampling_pattern = 'TABULATED_SOBOL'
scene.cycles.light_sampling_threshold = 0.0
scene.cycles.use_adaptive_sampling = False
scene.cycles.use_light_tree = False
scene.cycles.blur_glossy = 0.0
scene.cycles.pixel_filter_type = 'GAUSSIAN'
scene.cycles.sample_clamp_indirect = 0.0
scene.view_settings.view_transform = 'Standard'
bpy.context.view_layer.update()
